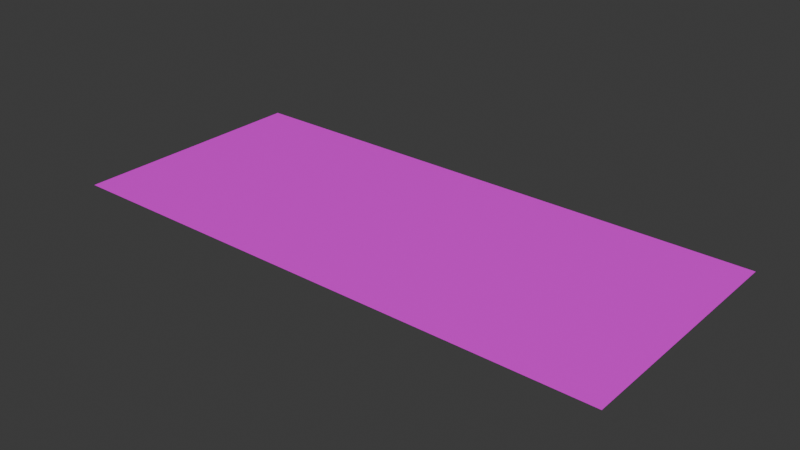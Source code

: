 # Source: Binary_01.blend  (saved by Blender 5.2.45; exported with 4.5.12 LTS)
import bpy
from mathutils import Matrix  # noqa: F401  (used for matrix-valued properties, if any)

bpy.ops.wm.read_factory_settings(use_empty=True)
scene = bpy.context.scene
scene.name = 'Scene'

# ---- collections
col_collection = bpy.data.collections.new('Collection'); scene.collection.children.link(col_collection)

# ---- images (referenced by path relative to the original .blend; pixels are not part of the script)
import os
ASSET_DIR = os.environ.get("B2B_ASSET_DIR", "")  # directory of the original .blend (textures are referenced by path, not embedded)
HERE = os.path.dirname(os.path.abspath(__file__))  # packed textures are extracted next to this script under _unpacked/

def load_image(name, relpath, width, height, colorspace="sRGB"):
    """Load a texture the original file referenced (path relative to the .blend, or extracted next to this script)."""
    p = next((c for c in (os.path.join(HERE, relpath), os.path.join(ASSET_DIR, relpath)) if relpath and os.path.exists(c)), "")
    if p:
        img = bpy.data.images.load(p, check_existing=True)
        img.name = name
    else:  # same state as the original file: an image datablock whose file is absent (Cycles renders it pink)
        img = bpy.data.images.new(name, width, height)
        img.source = "FILE"
        img.filepath = "//" + (relpath or name)
    img.colorspace_settings.name = colorspace
    return img
img_binaryco_png = load_image('binaryco.png', 'textures/binaryco.png', 1024, 1024, 'sRGB')

# ---- materials (node trees are filled in below, after node groups)
mat_binary = bpy.data.materials.new('Binary')

# ---- material node trees
mat_binary.use_nodes = True; mat_binary.node_tree.nodes.clear()
_N = mat_binary.node_tree.nodes; _L = mat_binary.node_tree.links
n0 = _N.new('ShaderNodeBsdfPrincipled'); n0.name = 'Principled BSDF'; n0.location = (-200, 100)
n0.inputs[10].default_value = 0.005
n1 = _N.new('ShaderNodeOutputMaterial'); n1.name = 'Material Output'; n1.location = (200, 100)
n2 = _N.new('ShaderNodeTexImage'); n2.name = 'Image Texture'; n2.location = (-647, 23)
n2.image = img_binaryco_png
_L.new(n0.outputs[0], n1.inputs[0])
_L.new(n2.outputs[0], n0.inputs[0])
_L.new(n2.outputs[1], n0.inputs[4])
n1.is_active_output = True

# ---- world
world_world = bpy.data.worlds.new('World'); scene.world = world_world
world_world.use_nodes = True; world_world.node_tree.nodes.clear()
_N = world_world.node_tree.nodes; _L = world_world.node_tree.links
n0 = _N.new('ShaderNodeOutputWorld'); n0.name = 'World Output'; n0.location = (200, 100)
n1 = _N.new('ShaderNodeBackground'); n1.name = 'Background'; n1.location = (-200, 100)
n1.inputs[0].default_value = (0.05088, 0.05088, 0.05088, 1.0)
_L.new(n1.outputs[0], n0.inputs[0])
n0.is_active_output = True
world_world.color = (0.05088, 0.05088, 0.05088)
world_world.sun_shadow_jitter_overblur = 0.0

# ---- meshes
me_plane = bpy.data.meshes.new('Plane')
me_plane.from_pydata([(-1.0, 0.0, 0.004), (1.27, 0.0, 0.004), (-1.0, 1.0, 0.004), (1.27, 1.0, 0.004)], [], [(0, 1, 3, 2)])
_uv = me_plane.uv_layers.new(name='UVMap')
_uv.uv.foreach_set('vector', [0.004989, 0.8467, 0.3603, 0.8467, 0.3603, 0.999, 0.004989, 0.999])
me_plane.materials.append(mat_binary)
me_plane.update()

# ---- objects
ob_plane = bpy.data.objects.new('Plane', me_plane)

# ---- transforms, parenting, visibility, modifiers, constraints
ob_plane.location = (0.0, 0.0, 0.0)

# ---- collection membership
col_collection.objects.link(ob_plane)

# ---- scene / render settings (as saved in the file)
scene.frame_start = 1; scene.frame_end = 250; scene.frame_set(1)
scene.render.engine = 'BLENDER_EEVEE_NEXT'
scene.render.bake_bias = 0.0
scene.render.bake_samples = 0
scene.eevee.fast_gi_thickness_far = 0.0
bpy.context.view_layer.update()

# ---- added for rendering (the .blend has no active camera and no usable light): camera, sun
cam_auto = bpy.data.cameras.new('AutoCamera')
cam_auto.lens = 50.0
cam_auto.sensor_width = 36.0
cam_auto.clip_end = 1000.0
ob_auto_camera = bpy.data.objects.new('AutoCamera', cam_auto)
scene.collection.objects.link(ob_auto_camera)
ob_auto_camera.location = (2.43003, -2.25403, 1.84002)
ob_auto_camera.rotation_euler = (1.09748, -7.21219e-08, 0.694738)
scene.camera = ob_auto_camera
light_auto_sun = bpy.data.lights.new('AutoSun', 'SUN')
light_auto_sun.energy = 3.0
light_auto_sun.angle = 0.0523599
ob_auto_sun = bpy.data.objects.new('AutoSun', light_auto_sun)
scene.collection.objects.link(ob_auto_sun)
ob_auto_sun.rotation_euler = (0.872665, 0.174533, 0.523599)
bpy.context.view_layer.update()
